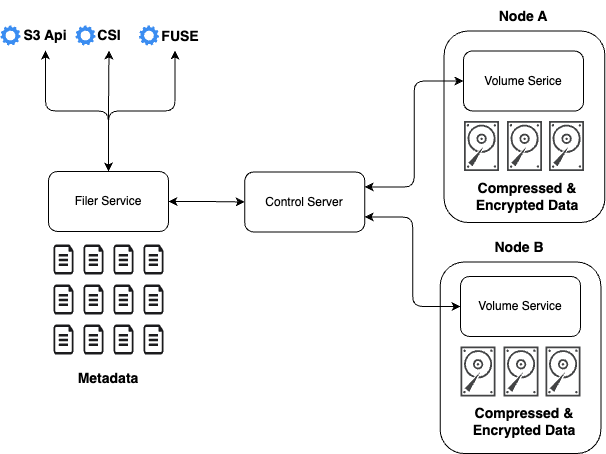

The diagram above was exported from draw.io. Its source (the exported page's mxGraphModel, read from the mxfile embedded in the PNG):
<mxGraphModel dx="1194" dy="849" grid="1" gridSize="10" guides="1" tooltips="1" connect="1" arrows="1" fold="1" page="1" pageScale="1" pageWidth="827" pageHeight="1169" math="0" shadow="0">
  <root>
    <mxCell id="0" />
    <mxCell id="1" parent="0" />
    <mxCell id="-9c2cWUFhItTXCu2A6l_-73" style="edgeStyle=orthogonalEdgeStyle;rounded=1;orthogonalLoop=1;jettySize=auto;html=1;exitX=1;exitY=0.25;exitDx=0;exitDy=0;entryX=0;entryY=0.5;entryDx=0;entryDy=0;fontSize=12;startArrow=classic;startFill=1;" edge="1" parent="1" source="-9c2cWUFhItTXCu2A6l_-1" target="-9c2cWUFhItTXCu2A6l_-31">
      <mxGeometry relative="1" as="geometry" />
    </mxCell>
    <mxCell id="-9c2cWUFhItTXCu2A6l_-1" value="Control Server" style="rounded=1;whiteSpace=wrap;html=1;" vertex="1" parent="1">
      <mxGeometry x="264.25" y="364.5" width="120" height="60" as="geometry" />
    </mxCell>
    <mxCell id="-9c2cWUFhItTXCu2A6l_-68" style="edgeStyle=orthogonalEdgeStyle;rounded=1;orthogonalLoop=1;jettySize=auto;html=1;exitX=0.5;exitY=0;exitDx=0;exitDy=0;fontSize=12;startArrow=classic;startFill=1;entryX=0.5;entryY=1;entryDx=0;entryDy=0;" edge="1" parent="1" source="-9c2cWUFhItTXCu2A6l_-2" target="-9c2cWUFhItTXCu2A6l_-64">
      <mxGeometry relative="1" as="geometry">
        <mxPoint x="128" y="250" as="targetPoint" />
      </mxGeometry>
    </mxCell>
    <mxCell id="-9c2cWUFhItTXCu2A6l_-69" style="edgeStyle=orthogonalEdgeStyle;rounded=1;orthogonalLoop=1;jettySize=auto;html=1;exitX=0.5;exitY=0;exitDx=0;exitDy=0;fontSize=12;startArrow=classic;startFill=1;" edge="1" parent="1" source="-9c2cWUFhItTXCu2A6l_-2" target="-9c2cWUFhItTXCu2A6l_-62">
      <mxGeometry relative="1" as="geometry" />
    </mxCell>
    <mxCell id="-9c2cWUFhItTXCu2A6l_-70" style="edgeStyle=orthogonalEdgeStyle;rounded=1;orthogonalLoop=1;jettySize=auto;html=1;exitX=0.5;exitY=0;exitDx=0;exitDy=0;fontSize=12;startArrow=classic;startFill=1;" edge="1" parent="1" source="-9c2cWUFhItTXCu2A6l_-2">
      <mxGeometry relative="1" as="geometry">
        <mxPoint x="194.5" y="243" as="targetPoint" />
      </mxGeometry>
    </mxCell>
    <mxCell id="-9c2cWUFhItTXCu2A6l_-72" style="edgeStyle=orthogonalEdgeStyle;rounded=1;orthogonalLoop=1;jettySize=auto;html=1;exitX=1;exitY=0.5;exitDx=0;exitDy=0;entryX=0;entryY=0.5;entryDx=0;entryDy=0;fontSize=12;startArrow=classic;startFill=1;" edge="1" parent="1" source="-9c2cWUFhItTXCu2A6l_-2" target="-9c2cWUFhItTXCu2A6l_-1">
      <mxGeometry relative="1" as="geometry" />
    </mxCell>
    <mxCell id="-9c2cWUFhItTXCu2A6l_-2" value="Filer Service" style="rounded=1;whiteSpace=wrap;html=1;" vertex="1" parent="1">
      <mxGeometry x="68" y="364" width="120" height="60" as="geometry" />
    </mxCell>
    <mxCell id="-9c2cWUFhItTXCu2A6l_-74" style="edgeStyle=orthogonalEdgeStyle;rounded=1;orthogonalLoop=1;jettySize=auto;html=1;exitX=0;exitY=0.5;exitDx=0;exitDy=0;entryX=1;entryY=0.75;entryDx=0;entryDy=0;fontSize=12;startArrow=classic;startFill=1;" edge="1" parent="1" source="-9c2cWUFhItTXCu2A6l_-3" target="-9c2cWUFhItTXCu2A6l_-1">
      <mxGeometry relative="1" as="geometry" />
    </mxCell>
    <mxCell id="-9c2cWUFhItTXCu2A6l_-3" value="Volume Service" style="rounded=1;whiteSpace=wrap;html=1;" vertex="1" parent="1">
      <mxGeometry x="480" y="469" width="120" height="60" as="geometry" />
    </mxCell>
    <mxCell id="-9c2cWUFhItTXCu2A6l_-5" value="" style="verticalLabelPosition=bottom;html=1;verticalAlign=top;align=center;strokeColor=none;fillColor=#1B1B1D;shape=mxgraph.azure.cloud_services_configuration_file;pointerEvents=1;" vertex="1" parent="1">
      <mxGeometry x="73" y="437" width="20" height="30" as="geometry" />
    </mxCell>
    <mxCell id="-9c2cWUFhItTXCu2A6l_-8" value="" style="verticalLabelPosition=bottom;html=1;verticalAlign=top;align=center;strokeColor=none;fillColor=#1B1B1D;shape=mxgraph.azure.cloud_services_configuration_file;pointerEvents=1;" vertex="1" parent="1">
      <mxGeometry x="103" y="437" width="20" height="30" as="geometry" />
    </mxCell>
    <mxCell id="-9c2cWUFhItTXCu2A6l_-9" value="" style="verticalLabelPosition=bottom;html=1;verticalAlign=top;align=center;strokeColor=none;fillColor=#1B1B1D;shape=mxgraph.azure.cloud_services_configuration_file;pointerEvents=1;" vertex="1" parent="1">
      <mxGeometry x="133" y="437" width="20" height="30" as="geometry" />
    </mxCell>
    <mxCell id="-9c2cWUFhItTXCu2A6l_-10" value="" style="verticalLabelPosition=bottom;html=1;verticalAlign=top;align=center;strokeColor=none;fillColor=#1B1B1D;shape=mxgraph.azure.cloud_services_configuration_file;pointerEvents=1;" vertex="1" parent="1">
      <mxGeometry x="163" y="437" width="20" height="30" as="geometry" />
    </mxCell>
    <mxCell id="-9c2cWUFhItTXCu2A6l_-19" value="" style="verticalLabelPosition=bottom;html=1;verticalAlign=top;align=center;strokeColor=none;fillColor=#1B1B1D;shape=mxgraph.azure.cloud_services_configuration_file;pointerEvents=1;" vertex="1" parent="1">
      <mxGeometry x="73" y="477" width="20" height="30" as="geometry" />
    </mxCell>
    <mxCell id="-9c2cWUFhItTXCu2A6l_-20" value="" style="verticalLabelPosition=bottom;html=1;verticalAlign=top;align=center;strokeColor=none;fillColor=#1B1B1D;shape=mxgraph.azure.cloud_services_configuration_file;pointerEvents=1;" vertex="1" parent="1">
      <mxGeometry x="103" y="477" width="20" height="30" as="geometry" />
    </mxCell>
    <mxCell id="-9c2cWUFhItTXCu2A6l_-21" value="" style="verticalLabelPosition=bottom;html=1;verticalAlign=top;align=center;strokeColor=none;fillColor=#1B1B1D;shape=mxgraph.azure.cloud_services_configuration_file;pointerEvents=1;" vertex="1" parent="1">
      <mxGeometry x="133" y="477" width="20" height="30" as="geometry" />
    </mxCell>
    <mxCell id="-9c2cWUFhItTXCu2A6l_-22" value="" style="verticalLabelPosition=bottom;html=1;verticalAlign=top;align=center;strokeColor=none;fillColor=#1B1B1D;shape=mxgraph.azure.cloud_services_configuration_file;pointerEvents=1;" vertex="1" parent="1">
      <mxGeometry x="163" y="477" width="20" height="30" as="geometry" />
    </mxCell>
    <mxCell id="-9c2cWUFhItTXCu2A6l_-23" value="" style="verticalLabelPosition=bottom;html=1;verticalAlign=top;align=center;strokeColor=none;fillColor=#1B1B1D;shape=mxgraph.azure.cloud_services_configuration_file;pointerEvents=1;" vertex="1" parent="1">
      <mxGeometry x="73" y="517" width="20" height="30" as="geometry" />
    </mxCell>
    <mxCell id="-9c2cWUFhItTXCu2A6l_-24" value="" style="verticalLabelPosition=bottom;html=1;verticalAlign=top;align=center;strokeColor=none;fillColor=#1B1B1D;shape=mxgraph.azure.cloud_services_configuration_file;pointerEvents=1;" vertex="1" parent="1">
      <mxGeometry x="103" y="517" width="20" height="30" as="geometry" />
    </mxCell>
    <mxCell id="-9c2cWUFhItTXCu2A6l_-25" value="" style="verticalLabelPosition=bottom;html=1;verticalAlign=top;align=center;strokeColor=none;fillColor=#1B1B1D;shape=mxgraph.azure.cloud_services_configuration_file;pointerEvents=1;" vertex="1" parent="1">
      <mxGeometry x="133" y="517" width="20" height="30" as="geometry" />
    </mxCell>
    <mxCell id="-9c2cWUFhItTXCu2A6l_-26" value="" style="verticalLabelPosition=bottom;html=1;verticalAlign=top;align=center;strokeColor=none;fillColor=#1B1B1D;shape=mxgraph.azure.cloud_services_configuration_file;pointerEvents=1;" vertex="1" parent="1">
      <mxGeometry x="163" y="517" width="20" height="30" as="geometry" />
    </mxCell>
    <mxCell id="-9c2cWUFhItTXCu2A6l_-31" value="Volume Serice" style="rounded=1;whiteSpace=wrap;html=1;" vertex="1" parent="1">
      <mxGeometry x="482.99" y="243.5" width="120" height="60" as="geometry" />
    </mxCell>
    <mxCell id="-9c2cWUFhItTXCu2A6l_-37" value="Metadata" style="text;html=1;strokeColor=none;fillColor=none;align=center;verticalAlign=middle;whiteSpace=wrap;rounded=0;fontSize=14;fontStyle=1" vertex="1" parent="1">
      <mxGeometry x="98" y="556" width="60" height="30" as="geometry" />
    </mxCell>
    <mxCell id="-9c2cWUFhItTXCu2A6l_-44" value="Compressed &amp;amp; Encrypted Data" style="text;html=1;strokeColor=none;fillColor=none;align=center;verticalAlign=middle;whiteSpace=wrap;rounded=0;fontSize=14;fontStyle=1" vertex="1" parent="1">
      <mxGeometry x="489" y="599" width="110" height="30" as="geometry" />
    </mxCell>
    <mxCell id="-9c2cWUFhItTXCu2A6l_-45" value="" style="sketch=0;pointerEvents=1;shadow=0;dashed=0;html=1;strokeColor=none;fillColor=#434445;aspect=fixed;labelPosition=center;verticalLabelPosition=bottom;verticalAlign=top;align=center;outlineConnect=0;shape=mxgraph.vvd.disk;fontSize=14;flipH=0;" vertex="1" parent="1">
      <mxGeometry x="480" y="539" width="35" height="50" as="geometry" />
    </mxCell>
    <mxCell id="-9c2cWUFhItTXCu2A6l_-47" value="" style="sketch=0;pointerEvents=1;shadow=0;dashed=0;html=1;strokeColor=none;fillColor=#434445;aspect=fixed;labelPosition=center;verticalLabelPosition=bottom;verticalAlign=top;align=center;outlineConnect=0;shape=mxgraph.vvd.disk;fontSize=14;flipH=0;" vertex="1" parent="1">
      <mxGeometry x="523" y="539" width="35" height="50" as="geometry" />
    </mxCell>
    <mxCell id="-9c2cWUFhItTXCu2A6l_-48" value="" style="sketch=0;pointerEvents=1;shadow=0;dashed=0;html=1;strokeColor=none;fillColor=#434445;aspect=fixed;labelPosition=center;verticalLabelPosition=bottom;verticalAlign=top;align=center;outlineConnect=0;shape=mxgraph.vvd.disk;fontSize=14;flipH=0;" vertex="1" parent="1">
      <mxGeometry x="565" y="539" width="35" height="50" as="geometry" />
    </mxCell>
    <mxCell id="-9c2cWUFhItTXCu2A6l_-50" value="Compressed &amp;amp; Encrypted Data" style="text;html=1;strokeColor=none;fillColor=none;align=center;verticalAlign=middle;whiteSpace=wrap;rounded=0;fontSize=14;fontStyle=1" vertex="1" parent="1">
      <mxGeometry x="492.49" y="373.5" width="110" height="30" as="geometry" />
    </mxCell>
    <mxCell id="-9c2cWUFhItTXCu2A6l_-51" value="" style="sketch=0;pointerEvents=1;shadow=0;dashed=0;html=1;strokeColor=none;fillColor=#434445;aspect=fixed;labelPosition=center;verticalLabelPosition=bottom;verticalAlign=top;align=center;outlineConnect=0;shape=mxgraph.vvd.disk;fontSize=14;flipH=0;" vertex="1" parent="1">
      <mxGeometry x="483.49" y="313.5" width="35" height="50" as="geometry" />
    </mxCell>
    <mxCell id="-9c2cWUFhItTXCu2A6l_-52" value="" style="sketch=0;pointerEvents=1;shadow=0;dashed=0;html=1;strokeColor=none;fillColor=#434445;aspect=fixed;labelPosition=center;verticalLabelPosition=bottom;verticalAlign=top;align=center;outlineConnect=0;shape=mxgraph.vvd.disk;fontSize=14;flipH=0;" vertex="1" parent="1">
      <mxGeometry x="526.49" y="313.5" width="35" height="50" as="geometry" />
    </mxCell>
    <mxCell id="-9c2cWUFhItTXCu2A6l_-53" value="" style="sketch=0;pointerEvents=1;shadow=0;dashed=0;html=1;strokeColor=none;fillColor=#434445;aspect=fixed;labelPosition=center;verticalLabelPosition=bottom;verticalAlign=top;align=center;outlineConnect=0;shape=mxgraph.vvd.disk;fontSize=14;flipH=0;" vertex="1" parent="1">
      <mxGeometry x="568.49" y="313.5" width="35" height="50" as="geometry" />
    </mxCell>
    <mxCell id="-9c2cWUFhItTXCu2A6l_-61" value="" style="sketch=0;html=1;aspect=fixed;strokeColor=none;shadow=0;align=center;verticalAlign=top;fillColor=#3B8DF1;shape=mxgraph.gcp2.gear;fontSize=12;" vertex="1" parent="1">
      <mxGeometry x="20" y="218" width="20" height="20" as="geometry" />
    </mxCell>
    <mxCell id="-9c2cWUFhItTXCu2A6l_-62" value="S3 Api" style="text;html=1;strokeColor=none;fillColor=none;align=center;verticalAlign=middle;whiteSpace=wrap;rounded=0;fontSize=14;fontStyle=1" vertex="1" parent="1">
      <mxGeometry x="35" y="213" width="60" height="30" as="geometry" />
    </mxCell>
    <mxCell id="-9c2cWUFhItTXCu2A6l_-63" value="" style="sketch=0;html=1;aspect=fixed;strokeColor=none;shadow=0;align=center;verticalAlign=top;fillColor=#3B8DF1;shape=mxgraph.gcp2.gear;fontSize=12;" vertex="1" parent="1">
      <mxGeometry x="95" y="218" width="20" height="20" as="geometry" />
    </mxCell>
    <mxCell id="-9c2cWUFhItTXCu2A6l_-64" value="CSI" style="text;html=1;strokeColor=none;fillColor=none;align=center;verticalAlign=middle;whiteSpace=wrap;rounded=0;fontSize=14;fontStyle=1" vertex="1" parent="1">
      <mxGeometry x="98.5" y="213" width="60" height="30" as="geometry" />
    </mxCell>
    <mxCell id="-9c2cWUFhItTXCu2A6l_-65" value="" style="sketch=0;html=1;aspect=fixed;strokeColor=none;shadow=0;align=center;verticalAlign=top;fillColor=#3B8DF1;shape=mxgraph.gcp2.gear;fontSize=12;" vertex="1" parent="1">
      <mxGeometry x="158.5" y="218" width="20" height="20" as="geometry" />
    </mxCell>
    <mxCell id="-9c2cWUFhItTXCu2A6l_-66" value="FUSE" style="text;html=1;strokeColor=none;fillColor=none;align=center;verticalAlign=middle;whiteSpace=wrap;rounded=0;fontSize=14;fontStyle=1" vertex="1" parent="1">
      <mxGeometry x="170" y="213.5" width="60" height="30" as="geometry" />
    </mxCell>
    <mxCell id="-9c2cWUFhItTXCu2A6l_-75" value="" style="rounded=1;whiteSpace=wrap;html=1;fontSize=12;fillColor=none;" vertex="1" parent="1">
      <mxGeometry x="463.62" y="223.5" width="160.75" height="191.5" as="geometry" />
    </mxCell>
    <mxCell id="-9c2cWUFhItTXCu2A6l_-76" value="Node A" style="text;html=1;strokeColor=none;fillColor=none;align=center;verticalAlign=middle;whiteSpace=wrap;rounded=0;fontSize=14;fontStyle=1" vertex="1" parent="1">
      <mxGeometry x="512.74" y="193.5" width="60" height="30" as="geometry" />
    </mxCell>
    <mxCell id="-9c2cWUFhItTXCu2A6l_-77" value="" style="rounded=1;whiteSpace=wrap;html=1;fontSize=12;fillColor=none;" vertex="1" parent="1">
      <mxGeometry x="459.63" y="454.5" width="160.75" height="191.5" as="geometry" />
    </mxCell>
    <mxCell id="-9c2cWUFhItTXCu2A6l_-78" value="Node B" style="text;html=1;strokeColor=none;fillColor=none;align=center;verticalAlign=middle;whiteSpace=wrap;rounded=0;fontSize=14;fontStyle=1" vertex="1" parent="1">
      <mxGeometry x="508.75" y="424.5" width="60" height="30" as="geometry" />
    </mxCell>
  </root>
</mxGraphModel>